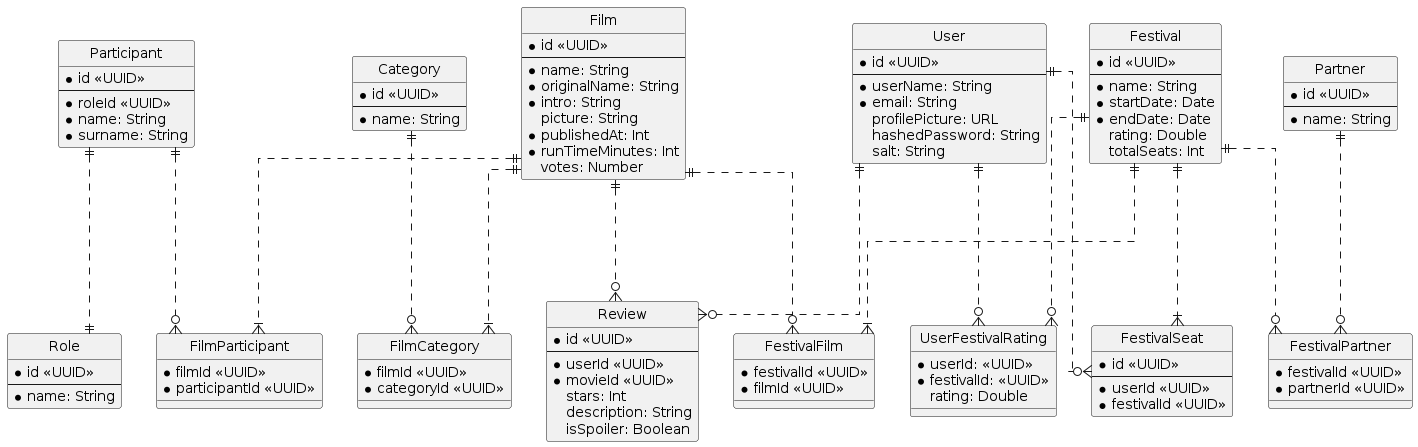

The diagram above was rendered by PlantUML. Its source (embedded in the PNG):
@startuml film_festival

skinparam Linetype ortho
hide circle


entity User {
  * id <<UUID>>
  ---
  * userName: String
  * email: String
  profilePicture: URL
  hashedPassword: String
  salt: String
}

entity Review {
  * id <<UUID>>
  ---
  * userId <<UUID>>
  * movieId <<UUID>>
  stars: Int
  description: String
  isSpoiler: Boolean
}

entity Film {
  * id <<UUID>>
  ---
  * name: String
  * originalName: String
  * intro: String
  picture: String
  * publishedAt: Int
  * runTimeMinutes: Int
  votes: Number
}

entity Category {
  * id <<UUID>>
  ---
  * name: String
}

entity FilmCategory {
  * filmId <<UUID>>
  * categoryId <<UUID>>
}

entity FilmParticipant {
  * filmId <<UUID>>
  * participantId <<UUID>>
}

entity Participant {
  * id <<UUID>>
  ---
  * roleId <<UUID>>
  * name: String
  * surname: String
}

entity Role {
  * id <<UUID>>
  ---
  * name: String
}

entity Festival {
  * id <<UUID>>
  ---
  * name: String
  * startDate: Date
  * endDate: Date
  rating: Double
  totalSeats: Int
}

entity UserFestivalRating {
  * userId: <<UUID>>
  * festivalId: <<UUID>>
  rating: Double
}

entity FestivalFilm {
  * festivalId <<UUID>>
  * filmId <<UUID>>
}

entity FestivalSeat {
  * id <<UUID>>
  ---
  * userId <<UUID>>
  * festivalId <<UUID>>
}

entity Partner {
  * id <<UUID>>
  ---
  * name: String
}

entity FestivalPartner {
  * festivalId <<UUID>>
  * partnerId <<UUID>>
}

Film ||...|{ FilmCategory
Category ||...o{ FilmCategory
User ||...o{ Review
Film ||...o{ Review
Film ||...o{ FestivalFilm
Festival ||...|{ FestivalFilm
User ||...o{ FestivalSeat
Festival ||...|{ FestivalSeat
Partner ||...o{ FestivalPartner
Festival ||...o{ FestivalPartner
Participant ||...||Role
Participant ||...o{ FilmParticipant
Film ||...|{ FilmParticipant
User ||...o{ UserFestivalRating
Festival ||...o{ UserFestivalRating

@enduml